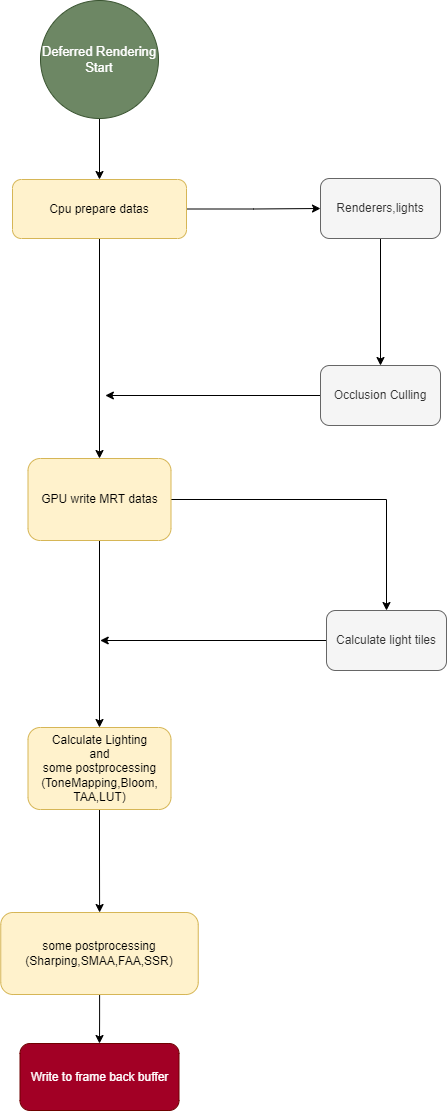

The diagram above was exported from draw.io. Its source (the exported page's mxGraphModel, read from the mxfile embedded in the PNG):
<mxGraphModel dx="1634" dy="1061" grid="0" gridSize="10" guides="1" tooltips="1" connect="1" arrows="1" fold="1" page="1" pageScale="1" pageWidth="827" pageHeight="1169" math="0" shadow="0">
  <root>
    <mxCell id="0" />
    <mxCell id="1" parent="0" />
    <mxCell id="eYMwU9kRg8h2FF0z_ehv-11" style="edgeStyle=orthogonalEdgeStyle;rounded=0;orthogonalLoop=1;jettySize=auto;html=1;entryX=0;entryY=0.5;entryDx=0;entryDy=0;" parent="1" source="eYMwU9kRg8h2FF0z_ehv-7" target="eYMwU9kRg8h2FF0z_ehv-10" edge="1">
      <mxGeometry relative="1" as="geometry" />
    </mxCell>
    <mxCell id="5XC6KZe0XmCqVirGTxaU-2" style="edgeStyle=orthogonalEdgeStyle;rounded=0;orthogonalLoop=1;jettySize=auto;html=1;" edge="1" parent="1" source="eYMwU9kRg8h2FF0z_ehv-7" target="5XC6KZe0XmCqVirGTxaU-1">
      <mxGeometry relative="1" as="geometry" />
    </mxCell>
    <mxCell id="eYMwU9kRg8h2FF0z_ehv-7" value="Cpu prepare datas" style="rounded=1;whiteSpace=wrap;html=1;fillColor=#fff2cc;strokeColor=#d6b656;" parent="1" vertex="1">
      <mxGeometry x="195" y="203" width="174" height="59" as="geometry" />
    </mxCell>
    <mxCell id="eYMwU9kRg8h2FF0z_ehv-9" style="edgeStyle=orthogonalEdgeStyle;rounded=0;orthogonalLoop=1;jettySize=auto;html=1;entryX=0.5;entryY=0;entryDx=0;entryDy=0;" parent="1" source="eYMwU9kRg8h2FF0z_ehv-8" target="eYMwU9kRg8h2FF0z_ehv-7" edge="1">
      <mxGeometry relative="1" as="geometry" />
    </mxCell>
    <mxCell id="eYMwU9kRg8h2FF0z_ehv-8" value="&lt;font style=&quot;font-size: 13px&quot;&gt;Deferred Rendering&lt;br&gt;Start&lt;/font&gt;" style="ellipse;whiteSpace=wrap;html=1;aspect=fixed;fillColor=#6d8764;strokeColor=#3A5431;fontColor=#ffffff;" parent="1" vertex="1">
      <mxGeometry x="223" y="24" width="118" height="118" as="geometry" />
    </mxCell>
    <mxCell id="eYMwU9kRg8h2FF0z_ehv-15" style="edgeStyle=orthogonalEdgeStyle;rounded=0;orthogonalLoop=1;jettySize=auto;html=1;" parent="1" source="eYMwU9kRg8h2FF0z_ehv-10" target="eYMwU9kRg8h2FF0z_ehv-13" edge="1">
      <mxGeometry relative="1" as="geometry" />
    </mxCell>
    <mxCell id="eYMwU9kRg8h2FF0z_ehv-10" value="Renderers,lights" style="rounded=1;whiteSpace=wrap;html=1;fillColor=#f5f5f5;fontColor=#333333;strokeColor=#666666;" parent="1" vertex="1">
      <mxGeometry x="503" y="202" width="120" height="60" as="geometry" />
    </mxCell>
    <mxCell id="5XC6KZe0XmCqVirGTxaU-3" style="edgeStyle=orthogonalEdgeStyle;rounded=0;orthogonalLoop=1;jettySize=auto;html=1;" edge="1" parent="1" source="eYMwU9kRg8h2FF0z_ehv-13">
      <mxGeometry relative="1" as="geometry">
        <mxPoint x="287.85716247558594" y="419" as="targetPoint" />
      </mxGeometry>
    </mxCell>
    <mxCell id="eYMwU9kRg8h2FF0z_ehv-13" value="Occlusion Culling" style="rounded=1;whiteSpace=wrap;html=1;fillColor=#f5f5f5;fontColor=#333333;strokeColor=#666666;" parent="1" vertex="1">
      <mxGeometry x="503" y="389" width="120" height="60" as="geometry" />
    </mxCell>
    <mxCell id="5XC6KZe0XmCqVirGTxaU-5" style="edgeStyle=orthogonalEdgeStyle;rounded=0;orthogonalLoop=1;jettySize=auto;html=1;" edge="1" parent="1" source="5XC6KZe0XmCqVirGTxaU-1" target="5XC6KZe0XmCqVirGTxaU-4">
      <mxGeometry relative="1" as="geometry" />
    </mxCell>
    <mxCell id="5XC6KZe0XmCqVirGTxaU-7" style="edgeStyle=orthogonalEdgeStyle;rounded=0;orthogonalLoop=1;jettySize=auto;html=1;entryX=0.5;entryY=0;entryDx=0;entryDy=0;" edge="1" parent="1" source="5XC6KZe0XmCqVirGTxaU-1" target="5XC6KZe0XmCqVirGTxaU-6">
      <mxGeometry relative="1" as="geometry" />
    </mxCell>
    <mxCell id="5XC6KZe0XmCqVirGTxaU-1" value="GPU write MRT datas" style="rounded=1;whiteSpace=wrap;html=1;fillColor=#fff2cc;strokeColor=#d6b656;" vertex="1" parent="1">
      <mxGeometry x="210.5" y="482" width="143" height="82" as="geometry" />
    </mxCell>
    <mxCell id="5XC6KZe0XmCqVirGTxaU-8" style="edgeStyle=orthogonalEdgeStyle;rounded=0;orthogonalLoop=1;jettySize=auto;html=1;" edge="1" parent="1" source="5XC6KZe0XmCqVirGTxaU-4">
      <mxGeometry relative="1" as="geometry">
        <mxPoint x="282.7142791748047" y="664" as="targetPoint" />
      </mxGeometry>
    </mxCell>
    <mxCell id="5XC6KZe0XmCqVirGTxaU-4" value="Calculate light tiles" style="rounded=1;whiteSpace=wrap;html=1;fillColor=#f5f5f5;fontColor=#333333;strokeColor=#666666;" vertex="1" parent="1">
      <mxGeometry x="509" y="634" width="120" height="60" as="geometry" />
    </mxCell>
    <mxCell id="5XC6KZe0XmCqVirGTxaU-12" value="" style="edgeStyle=orthogonalEdgeStyle;rounded=0;orthogonalLoop=1;jettySize=auto;html=1;fontSize=13;" edge="1" parent="1" source="5XC6KZe0XmCqVirGTxaU-6" target="5XC6KZe0XmCqVirGTxaU-9">
      <mxGeometry relative="1" as="geometry" />
    </mxCell>
    <mxCell id="5XC6KZe0XmCqVirGTxaU-6" value="Calculate Lighting&lt;br&gt;and&lt;br&gt;some postprocessing&lt;br&gt;(ToneMapping,Bloom,&lt;br&gt;TAA,LUT)" style="rounded=1;whiteSpace=wrap;html=1;fillColor=#fff2cc;strokeColor=#d6b656;" vertex="1" parent="1">
      <mxGeometry x="210.5" y="751" width="143" height="82" as="geometry" />
    </mxCell>
    <mxCell id="5XC6KZe0XmCqVirGTxaU-14" value="" style="edgeStyle=orthogonalEdgeStyle;rounded=0;orthogonalLoop=1;jettySize=auto;html=1;fontSize=13;" edge="1" parent="1" source="5XC6KZe0XmCqVirGTxaU-9" target="5XC6KZe0XmCqVirGTxaU-13">
      <mxGeometry relative="1" as="geometry" />
    </mxCell>
    <mxCell id="5XC6KZe0XmCqVirGTxaU-9" value="some postprocessing&lt;br&gt;(Sharping,SMAA,FAA,SSR)" style="rounded=1;whiteSpace=wrap;html=1;fillColor=#fff2cc;strokeColor=#d6b656;" vertex="1" parent="1">
      <mxGeometry x="183.25" y="936" width="197.5" height="82" as="geometry" />
    </mxCell>
    <mxCell id="5XC6KZe0XmCqVirGTxaU-13" value="Write to frame back buffer" style="whiteSpace=wrap;html=1;fillColor=#a20025;strokeColor=#6F0000;rounded=1;fontColor=#ffffff;" vertex="1" parent="1">
      <mxGeometry x="202.5" y="1067" width="159" height="67" as="geometry" />
    </mxCell>
  </root>
</mxGraphModel>